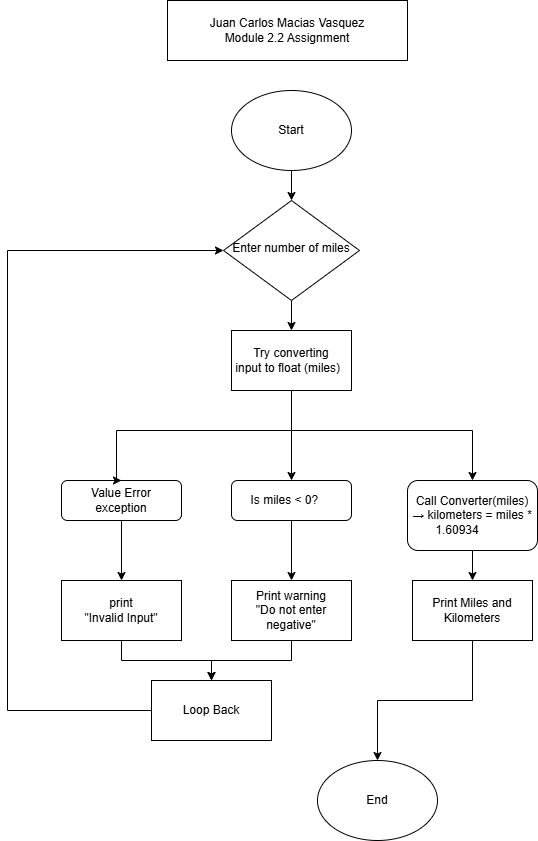

The diagram above was exported from draw.io. Its source (the exported page's mxGraphModel, read from the mxfile embedded in the PNG):
<mxGraphModel dx="1213" dy="604" grid="1" gridSize="10" guides="1" tooltips="1" connect="1" arrows="1" fold="1" page="1" pageScale="1" pageWidth="827" pageHeight="1169" math="0" shadow="0">
  <root>
    <mxCell id="WIyWlLk6GJQsqaUBKTNV-0" />
    <mxCell id="WIyWlLk6GJQsqaUBKTNV-1" parent="WIyWlLk6GJQsqaUBKTNV-0" />
    <mxCell id="8Mb-lSI_ak7-XZbCqM2d-9" value="" style="edgeStyle=orthogonalEdgeStyle;rounded=0;orthogonalLoop=1;jettySize=auto;html=1;" edge="1" parent="WIyWlLk6GJQsqaUBKTNV-1" source="WIyWlLk6GJQsqaUBKTNV-6" target="8Mb-lSI_ak7-XZbCqM2d-3">
      <mxGeometry relative="1" as="geometry" />
    </mxCell>
    <mxCell id="WIyWlLk6GJQsqaUBKTNV-6" value="Enter number of miles" style="rhombus;whiteSpace=wrap;html=1;shadow=0;fontFamily=Helvetica;fontSize=12;align=center;strokeWidth=1;spacing=6;spacingTop=-4;" parent="WIyWlLk6GJQsqaUBKTNV-1" vertex="1">
      <mxGeometry x="346" y="230" width="136" height="100" as="geometry" />
    </mxCell>
    <mxCell id="8Mb-lSI_ak7-XZbCqM2d-15" style="edgeStyle=orthogonalEdgeStyle;rounded=0;orthogonalLoop=1;jettySize=auto;html=1;entryX=0.5;entryY=0;entryDx=0;entryDy=0;" edge="1" parent="WIyWlLk6GJQsqaUBKTNV-1" source="WIyWlLk6GJQsqaUBKTNV-7" target="8Mb-lSI_ak7-XZbCqM2d-6">
      <mxGeometry relative="1" as="geometry" />
    </mxCell>
    <mxCell id="WIyWlLk6GJQsqaUBKTNV-7" value="Value Error&lt;div&gt;exception&lt;/div&gt;" style="rounded=1;whiteSpace=wrap;html=1;fontSize=12;glass=0;strokeWidth=1;shadow=0;" parent="WIyWlLk6GJQsqaUBKTNV-1" vertex="1">
      <mxGeometry x="184" y="510" width="120" height="40" as="geometry" />
    </mxCell>
    <mxCell id="8Mb-lSI_ak7-XZbCqM2d-18" value="" style="edgeStyle=orthogonalEdgeStyle;rounded=0;orthogonalLoop=1;jettySize=auto;html=1;" edge="1" parent="WIyWlLk6GJQsqaUBKTNV-1" source="WIyWlLk6GJQsqaUBKTNV-11" target="8Mb-lSI_ak7-XZbCqM2d-7">
      <mxGeometry relative="1" as="geometry" />
    </mxCell>
    <mxCell id="WIyWlLk6GJQsqaUBKTNV-11" value="&lt;div&gt;Call Converter(miles)&lt;/div&gt;&lt;div&gt;&amp;nbsp;→ kilometers = miles *&amp;nbsp;&lt;/div&gt;&lt;div&gt;1.60934&amp;nbsp; &amp;nbsp; &amp;nbsp; &amp;nbsp; &amp;nbsp;&lt;/div&gt;" style="rounded=1;whiteSpace=wrap;html=1;fontSize=12;glass=0;strokeWidth=1;shadow=0;" parent="WIyWlLk6GJQsqaUBKTNV-1" vertex="1">
      <mxGeometry x="530" y="510" width="130" height="70" as="geometry" />
    </mxCell>
    <mxCell id="8Mb-lSI_ak7-XZbCqM2d-14" style="edgeStyle=orthogonalEdgeStyle;rounded=0;orthogonalLoop=1;jettySize=auto;html=1;" edge="1" parent="WIyWlLk6GJQsqaUBKTNV-1" source="WIyWlLk6GJQsqaUBKTNV-12" target="8Mb-lSI_ak7-XZbCqM2d-4">
      <mxGeometry relative="1" as="geometry" />
    </mxCell>
    <mxCell id="WIyWlLk6GJQsqaUBKTNV-12" value="Is miles &amp;lt; 0?&amp;nbsp; &amp;nbsp;&amp;nbsp;" style="rounded=1;whiteSpace=wrap;html=1;fontSize=12;glass=0;strokeWidth=1;shadow=0;" parent="WIyWlLk6GJQsqaUBKTNV-1" vertex="1">
      <mxGeometry x="354" y="510" width="120" height="40" as="geometry" />
    </mxCell>
    <mxCell id="8Mb-lSI_ak7-XZbCqM2d-0" value="Juan Carlos Macias Vasquez&lt;div&gt;Module 2.2 Assignment&lt;/div&gt;" style="rounded=0;whiteSpace=wrap;html=1;" vertex="1" parent="WIyWlLk6GJQsqaUBKTNV-1">
      <mxGeometry x="290" y="30" width="240" height="60" as="geometry" />
    </mxCell>
    <mxCell id="8Mb-lSI_ak7-XZbCqM2d-8" value="" style="edgeStyle=orthogonalEdgeStyle;rounded=0;orthogonalLoop=1;jettySize=auto;html=1;" edge="1" parent="WIyWlLk6GJQsqaUBKTNV-1" source="8Mb-lSI_ak7-XZbCqM2d-1" target="WIyWlLk6GJQsqaUBKTNV-6">
      <mxGeometry relative="1" as="geometry" />
    </mxCell>
    <mxCell id="8Mb-lSI_ak7-XZbCqM2d-1" value="Start" style="ellipse;whiteSpace=wrap;html=1;" vertex="1" parent="WIyWlLk6GJQsqaUBKTNV-1">
      <mxGeometry x="354" y="120" width="120" height="80" as="geometry" />
    </mxCell>
    <mxCell id="8Mb-lSI_ak7-XZbCqM2d-11" style="edgeStyle=orthogonalEdgeStyle;rounded=0;orthogonalLoop=1;jettySize=auto;html=1;entryX=0.5;entryY=0;entryDx=0;entryDy=0;" edge="1" parent="WIyWlLk6GJQsqaUBKTNV-1" source="8Mb-lSI_ak7-XZbCqM2d-3" target="WIyWlLk6GJQsqaUBKTNV-7">
      <mxGeometry relative="1" as="geometry">
        <Array as="points">
          <mxPoint x="414" y="460" />
          <mxPoint x="239" y="460" />
        </Array>
      </mxGeometry>
    </mxCell>
    <mxCell id="8Mb-lSI_ak7-XZbCqM2d-12" style="edgeStyle=orthogonalEdgeStyle;rounded=0;orthogonalLoop=1;jettySize=auto;html=1;entryX=0.5;entryY=0;entryDx=0;entryDy=0;" edge="1" parent="WIyWlLk6GJQsqaUBKTNV-1" source="8Mb-lSI_ak7-XZbCqM2d-3" target="WIyWlLk6GJQsqaUBKTNV-12">
      <mxGeometry relative="1" as="geometry" />
    </mxCell>
    <mxCell id="8Mb-lSI_ak7-XZbCqM2d-13" style="edgeStyle=orthogonalEdgeStyle;rounded=0;orthogonalLoop=1;jettySize=auto;html=1;" edge="1" parent="WIyWlLk6GJQsqaUBKTNV-1" source="8Mb-lSI_ak7-XZbCqM2d-3" target="WIyWlLk6GJQsqaUBKTNV-11">
      <mxGeometry relative="1" as="geometry">
        <Array as="points">
          <mxPoint x="414" y="460" />
          <mxPoint x="595" y="460" />
        </Array>
      </mxGeometry>
    </mxCell>
    <mxCell id="8Mb-lSI_ak7-XZbCqM2d-3" value="&lt;div&gt;Try converting input&lt;span style=&quot;background-color: transparent; color: light-dark(rgb(0, 0, 0), rgb(255, 255, 255));&quot;&gt;&amp;nbsp;to float (miles)&amp;nbsp;&amp;nbsp;&lt;/span&gt;&lt;/div&gt;" style="rounded=0;whiteSpace=wrap;html=1;" vertex="1" parent="WIyWlLk6GJQsqaUBKTNV-1">
      <mxGeometry x="354" y="360" width="120" height="60" as="geometry" />
    </mxCell>
    <mxCell id="8Mb-lSI_ak7-XZbCqM2d-17" style="edgeStyle=orthogonalEdgeStyle;rounded=0;orthogonalLoop=1;jettySize=auto;html=1;entryX=0.5;entryY=0;entryDx=0;entryDy=0;" edge="1" parent="WIyWlLk6GJQsqaUBKTNV-1" source="8Mb-lSI_ak7-XZbCqM2d-4" target="8Mb-lSI_ak7-XZbCqM2d-5">
      <mxGeometry relative="1" as="geometry" />
    </mxCell>
    <mxCell id="8Mb-lSI_ak7-XZbCqM2d-4" value="Print warning&lt;div&gt;&quot;Do not enter negative&quot;&lt;/div&gt;" style="rounded=0;whiteSpace=wrap;html=1;" vertex="1" parent="WIyWlLk6GJQsqaUBKTNV-1">
      <mxGeometry x="354" y="610" width="120" height="60" as="geometry" />
    </mxCell>
    <mxCell id="8Mb-lSI_ak7-XZbCqM2d-20" style="edgeStyle=orthogonalEdgeStyle;rounded=0;orthogonalLoop=1;jettySize=auto;html=1;entryX=0;entryY=0.5;entryDx=0;entryDy=0;" edge="1" parent="WIyWlLk6GJQsqaUBKTNV-1" source="8Mb-lSI_ak7-XZbCqM2d-5" target="WIyWlLk6GJQsqaUBKTNV-6">
      <mxGeometry relative="1" as="geometry">
        <Array as="points">
          <mxPoint x="130" y="740" />
          <mxPoint x="130" y="280" />
        </Array>
      </mxGeometry>
    </mxCell>
    <mxCell id="8Mb-lSI_ak7-XZbCqM2d-5" value="Loop Back" style="rounded=0;whiteSpace=wrap;html=1;" vertex="1" parent="WIyWlLk6GJQsqaUBKTNV-1">
      <mxGeometry x="274" y="710" width="120" height="60" as="geometry" />
    </mxCell>
    <mxCell id="8Mb-lSI_ak7-XZbCqM2d-16" style="edgeStyle=orthogonalEdgeStyle;rounded=0;orthogonalLoop=1;jettySize=auto;html=1;entryX=0.5;entryY=0;entryDx=0;entryDy=0;" edge="1" parent="WIyWlLk6GJQsqaUBKTNV-1" source="8Mb-lSI_ak7-XZbCqM2d-6" target="8Mb-lSI_ak7-XZbCqM2d-5">
      <mxGeometry relative="1" as="geometry" />
    </mxCell>
    <mxCell id="8Mb-lSI_ak7-XZbCqM2d-6" value="print&lt;div&gt;&quot;Invalid Input&quot;&lt;/div&gt;" style="rounded=0;whiteSpace=wrap;html=1;" vertex="1" parent="WIyWlLk6GJQsqaUBKTNV-1">
      <mxGeometry x="184" y="610" width="120" height="60" as="geometry" />
    </mxCell>
    <mxCell id="8Mb-lSI_ak7-XZbCqM2d-19" style="edgeStyle=orthogonalEdgeStyle;rounded=0;orthogonalLoop=1;jettySize=auto;html=1;" edge="1" parent="WIyWlLk6GJQsqaUBKTNV-1" source="8Mb-lSI_ak7-XZbCqM2d-7" target="8Mb-lSI_ak7-XZbCqM2d-10">
      <mxGeometry relative="1" as="geometry" />
    </mxCell>
    <mxCell id="8Mb-lSI_ak7-XZbCqM2d-7" value="Print Miles and Kilometers" style="rounded=0;whiteSpace=wrap;html=1;" vertex="1" parent="WIyWlLk6GJQsqaUBKTNV-1">
      <mxGeometry x="535" y="610" width="120" height="60" as="geometry" />
    </mxCell>
    <mxCell id="8Mb-lSI_ak7-XZbCqM2d-10" value="End" style="ellipse;whiteSpace=wrap;html=1;" vertex="1" parent="WIyWlLk6GJQsqaUBKTNV-1">
      <mxGeometry x="440" y="790" width="120" height="80" as="geometry" />
    </mxCell>
  </root>
</mxGraphModel>